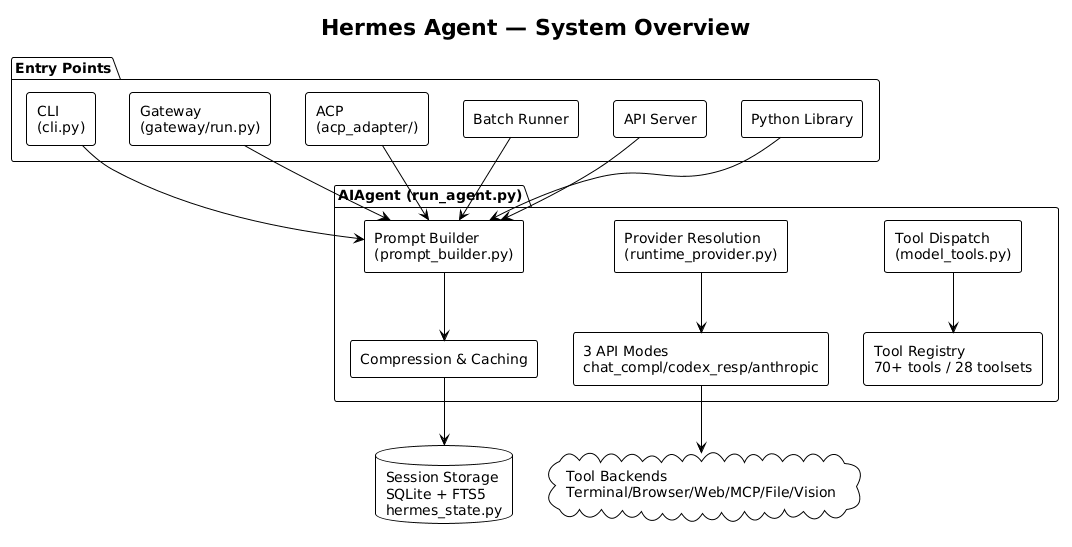

The diagram above was rendered by PlantUML. Its source (embedded in the PNG):
@startuml
!theme plain
skinparam backgroundColor #FFFFFF
skinparam componentStyle rectangle
skinparam defaultFontName "Helvetica"

title Hermes Agent — System Overview

package "Entry Points" {
  [CLI\n(cli.py)] as CLI
  [Gateway\n(gateway/run.py)] as GW
  [ACP\n(acp_adapter/)] as ACP
  [Batch Runner] as Batch
  [API Server] as API
  [Python Library] as Lib
}

package "AIAgent (run_agent.py)" {
  [Prompt Builder\n(prompt_builder.py)] as PB
  [Provider Resolution\n(runtime_provider.py)] as PR
  [Tool Dispatch\n(model_tools.py)] as TD
  [Compression & Caching] as CC
  [3 API Modes\nchat_compl/codex_resp/anthropic] as AM
  [Tool Registry\n70+ tools / 28 toolsets] as TR

  PB --> CC
  PR --> AM
  TD --> TR
}

database "Session Storage\nSQLite + FTS5\nhermes_state.py" as SS
cloud "Tool Backends\nTerminal/Browser/Web/MCP/File/Vision" as TB

CLI --> PB
GW --> PB
ACP --> PB
Batch --> PB
API --> PB
Lib --> PB

CC --> SS
AM --> TB

@enduml